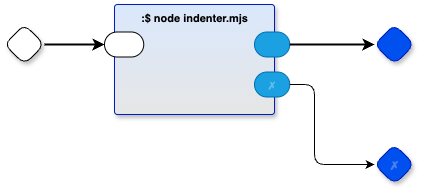

The diagram above was exported from draw.io. Its source (the exported page's mxGraphModel, read from the mxfile embedded in the PNG):
<mxGraphModel dx="1141" dy="777" grid="1" gridSize="10" guides="1" tooltips="1" connect="1" arrows="1" fold="1" page="1" pageScale="1" pageWidth="1100" pageHeight="850" math="0" shadow="0">
  <root>
    <mxCell id="0" />
    <mxCell id="1" parent="0" />
    <mxCell id="RfkgZHBDXzsyCaOdTc71-1" value="" style="rhombus;whiteSpace=wrap;html=1;rounded=1;fontStyle=1;glass=0;sketch=0;fontSize=12;points=[[0,0.5,0,0,0],[0.5,0,0,0,0],[0.5,1,0,0,0],[1,0.5,0,0,0]];shadow=1;fontFamily=Helvetica;fontColor=default;" parent="1" vertex="1">
      <mxGeometry x="130" y="100" width="40" height="40" as="geometry" />
    </mxCell>
    <mxCell id="RfkgZHBDXzsyCaOdTc71-2" value="" style="rhombus;whiteSpace=wrap;html=1;rounded=1;fontStyle=1;glass=0;sketch=0;fontSize=12;points=[[0,0.5,0,0,0],[0.5,0,0,0,0],[0.5,1,0,0,0],[1,0.5,0,0,0]];shadow=1;fillColor=#0050ef;fontColor=#ffffff;strokeColor=#001DBC;fontFamily=Helvetica;" parent="1" vertex="1">
      <mxGeometry x="500" y="100" width="40" height="40" as="geometry" />
    </mxCell>
    <mxCell id="RfkgZHBDXzsyCaOdTc71-3" value="✗" style="rhombus;whiteSpace=wrap;html=1;rounded=1;fillColor=#0050ef;fontColor=#ffffff;strokeColor=#001DBC;fontStyle=1;glass=0;sketch=0;fontSize=12;points=[[0,0.5,0,0,0],[0.5,0,0,0,0],[0.5,1,0,0,0],[1,0.5,0,0,0]];shadow=1;textOpacity=30;" parent="1" vertex="1">
      <mxGeometry x="500" y="220" width="40" height="40" as="geometry" />
    </mxCell>
    <mxCell id="RfkgZHBDXzsyCaOdTc71-4" value=":$ node indenter.mjs" style="rounded=1;sketch=0;container=1;recursiveResize=0;verticalAlign=top;arcSize=6;fontStyle=1;autosize=0;points=[];absoluteArcSize=1;shadow=1;strokeColor=#001DBC;fillColor=#DAE8FC;fontColor=#000000;fontFamily=Helvetica;fontSize=11;gradientColor=#E6E6E6;" parent="1" vertex="1">
      <mxGeometry x="240" y="80" width="160" height="110" as="geometry">
        <mxRectangle x="-98" y="-1230" width="99" height="26" as="alternateBounds" />
      </mxGeometry>
    </mxCell>
    <mxCell id="RfkgZHBDXzsyCaOdTc71-5" value="" style="rounded=1;whiteSpace=wrap;html=1;sketch=0;points=[[0,0.5,0,0,0],[1,0.5,0,0,0]];arcSize=50;fontFamily=Helvetica;fontSize=11;fontColor=default;" parent="RfkgZHBDXzsyCaOdTc71-4" vertex="1">
      <mxGeometry x="-10" y="27.5" width="39.25" height="25" as="geometry" />
    </mxCell>
    <mxCell id="RfkgZHBDXzsyCaOdTc71-6" value="" style="rounded=1;whiteSpace=wrap;html=1;sketch=0;points=[[0,0.5,0,0,0],[1,0.5,0,0,0]];fillColor=#1ba1e2;fontColor=#ffffff;strokeColor=#006EAF;arcSize=50;fontFamily=Helvetica;fontSize=11;" parent="RfkgZHBDXzsyCaOdTc71-4" vertex="1">
      <mxGeometry x="140" y="27.5" width="35.25" height="25" as="geometry" />
    </mxCell>
    <mxCell id="RfkgZHBDXzsyCaOdTc71-7" value="✗" style="rounded=1;whiteSpace=wrap;html=1;sketch=0;points=[[0,0.5,0,0,0],[1,0.5,0,0,0]];fillColor=#1ba1e2;fontColor=#ffffff;strokeColor=#006EAF;arcSize=50;fontFamily=Helvetica;fontSize=11;textOpacity=30;" parent="RfkgZHBDXzsyCaOdTc71-4" vertex="1">
      <mxGeometry x="140" y="67.5" width="35.25" height="25" as="geometry" />
    </mxCell>
    <mxCell id="RfkgZHBDXzsyCaOdTc71-8" style="edgeStyle=orthogonalEdgeStyle;rounded=0;orthogonalLoop=1;jettySize=auto;html=1;exitX=1;exitY=0.5;exitDx=0;exitDy=0;exitPerimeter=0;entryX=0;entryY=0.5;entryDx=0;entryDy=0;entryPerimeter=0;strokeWidth=2;" parent="1" source="RfkgZHBDXzsyCaOdTc71-1" target="RfkgZHBDXzsyCaOdTc71-5" edge="1">
      <mxGeometry relative="1" as="geometry" />
    </mxCell>
    <mxCell id="RfkgZHBDXzsyCaOdTc71-9" style="edgeStyle=orthogonalEdgeStyle;rounded=0;orthogonalLoop=1;jettySize=auto;html=1;exitX=1;exitY=0.5;exitDx=0;exitDy=0;exitPerimeter=0;strokeWidth=2;entryX=0;entryY=0.5;entryDx=0;entryDy=0;entryPerimeter=0;" parent="1" source="RfkgZHBDXzsyCaOdTc71-6" target="RfkgZHBDXzsyCaOdTc71-2" edge="1">
      <mxGeometry relative="1" as="geometry">
        <mxPoint x="490" y="120" as="targetPoint" />
      </mxGeometry>
    </mxCell>
    <mxCell id="RfkgZHBDXzsyCaOdTc71-10" style="edgeStyle=orthogonalEdgeStyle;rounded=1;orthogonalLoop=1;jettySize=auto;html=1;exitX=1;exitY=0.5;exitDx=0;exitDy=0;exitPerimeter=0;entryX=0;entryY=0.5;entryDx=0;entryDy=0;entryPerimeter=0;curved=0;" parent="1" source="RfkgZHBDXzsyCaOdTc71-7" target="RfkgZHBDXzsyCaOdTc71-3" edge="1">
      <mxGeometry relative="1" as="geometry">
        <Array as="points">
          <mxPoint x="440" y="160" />
          <mxPoint x="440" y="240" />
        </Array>
      </mxGeometry>
    </mxCell>
  </root>
</mxGraphModel>